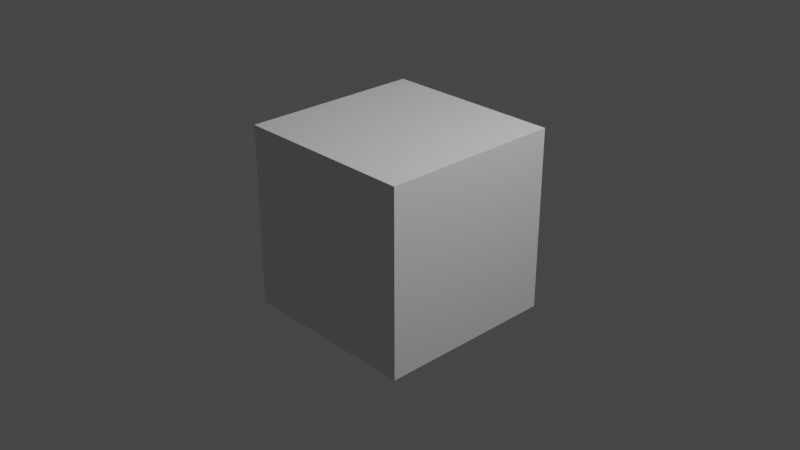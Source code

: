 # Source: launch-vehicle.blend  (saved by Blender 3.4.6; exported with 4.5.12 LTS)
import bpy
from mathutils import Matrix  # noqa: F401  (used for matrix-valued properties, if any)

bpy.ops.wm.read_factory_settings(use_empty=True)
scene = bpy.context.scene
scene.name = 'Scene'

# ---- collections
col_collection = bpy.data.collections.new('Collection'); scene.collection.children.link(col_collection)

# ---- materials (node trees are filled in below, after node groups)
mat_material = bpy.data.materials.new('Material')
mat_material.alpha_threshold = 0.0
mat_material.use_transparent_shadow = False
mat_material.roughness = 0.5
mat_material.line_color = (0.0, 0.0, 0.0, 1.0)

# ---- material node trees
mat_material.use_nodes = True; mat_material.node_tree.nodes.clear()
_N = mat_material.node_tree.nodes; _L = mat_material.node_tree.links
n0 = _N.new('ShaderNodeOutputMaterial'); n0.name = 'Material Output'; n0.location = (300, 300)
n1 = _N.new('ShaderNodeBsdfPrincipled'); n1.name = 'Principled BSDF'; n1.location = (10, 300)
n1.distribution = 'GGX'
n1.subsurface_method = 'RANDOM_WALK_SKIN'
n1.inputs[3].default_value = 1.45
n1.inputs[27].default_value = (0.0, 0.0, 0.0, 1.0)
n1.inputs[28].default_value = 1.0
_L.new(n1.outputs[0], n0.inputs[0])
n0.is_active_output = True

# ---- world
world_world = bpy.data.worlds.new('World'); scene.world = world_world
world_world.use_nodes = True; world_world.node_tree.nodes.clear()
_N = world_world.node_tree.nodes; _L = world_world.node_tree.links
n0 = _N.new('ShaderNodeOutputWorld'); n0.name = 'World Output'; n0.location = (300, 300)
n1 = _N.new('ShaderNodeBackground'); n1.name = 'Background'; n1.location = (10, 300)
n1.inputs[0].default_value = (0.05088, 0.05088, 0.05088, 1.0)
_L.new(n1.outputs[0], n0.inputs[0])
n0.is_active_output = True
world_world.color = (0.05088, 0.05088, 0.05088)
world_world.use_sun_shadow = False
world_world.sun_shadow_jitter_overblur = 0.0

# ---- cameras
cam_camera = bpy.data.cameras.new('Camera')
cam_camera.clip_end = 100.0
cam_camera.ortho_scale = 7.314

# ---- lights
light_light = bpy.data.lights.new('Light', 'POINT')
light_light.transmission_factor = 0.0
light_light.energy = 1000.0
light_light.shadow_soft_size = 0.1
light_light.shadow_maximum_resolution = 0.006
light_light.use_absolute_resolution = True

# ---- meshes
me_cube = bpy.data.meshes.new('Cube')
me_cube.from_pydata([(1.0, 1.0, 1.0), (1.0, 1.0, -1.0), (1.0, -1.0, 1.0), (1.0, -1.0, -1.0), (-1.0, 1.0, 1.0), (-1.0, 1.0, -1.0), (-1.0, -1.0, 1.0), (-1.0, -1.0, -1.0)], [], [(0, 4, 6, 2), (3, 2, 6, 7), (7, 6, 4, 5), (5, 1, 3, 7), (1, 0, 2, 3), (5, 4, 0, 1)])
_uv = me_cube.uv_layers.new(name='UVMap')
_uv.uv.foreach_set('vector', [0.625, 0.5, 0.875, 0.5, 0.875, 0.75, 0.625, 0.75, 0.375, 0.75, 0.625, 0.75, 0.625, 1.0, 0.375, 1.0, 0.375, 0.0, 0.625, 0.0, 0.625, 0.25, 0.375, 0.25, 0.125, 0.5, 0.375, 0.5, 0.375, 0.75, 0.125, 0.75, 0.375, 0.5, 0.625, 0.5, 0.625, 0.75, 0.375, 0.75, 0.375, 0.25, 0.625, 0.25, 0.625, 0.5, 0.375, 0.5])
me_cube.materials.append(mat_material)
me_cube.use_mirror_vertex_groups = False
me_cube.update()

# ---- objects
ob_cube = bpy.data.objects.new('Cube', me_cube)
ob_light = bpy.data.objects.new('Light', light_light)
ob_camera = bpy.data.objects.new('Camera', cam_camera)

# ---- transforms, parenting, visibility, modifiers, constraints
ob_cube.location = (0.0, 0.0, 0.0)
ob_cube.lock_rotations_4d = False
ob_cube.empty_display_type = 'ARROWS'
ob_cube.lineart.crease_threshold = 0.0
ob_light.location = (4.076, 1.005, 5.904)
ob_light.rotation_euler = (0.6503, 0.05522, 1.866)
ob_light.lock_rotations_4d = False
ob_light.empty_display_type = 'ARROWS'
ob_light.color = (0.0, 0.0, 0.0, 0.0)
ob_light.lineart.crease_threshold = 0.0
ob_camera.location = (7.359, -6.926, 4.958)
ob_camera.rotation_euler = (1.109, 0.0, 0.8149)
ob_camera.lock_rotations_4d = False
ob_camera.empty_display_type = 'ARROWS'
ob_camera.color = (0.0, 0.0, 0.0, 0.0)
ob_camera.display_type = 'WIRE'
ob_camera.lineart.crease_threshold = 0.0

# ---- collection membership
col_collection.objects.link(ob_cube)
col_collection.objects.link(ob_light)
col_collection.objects.link(ob_camera)

# ---- scene / render settings (as saved in the file)
scene.camera = ob_camera
scene.frame_start = 1; scene.frame_end = 250; scene.frame_set(1)
scene.render.engine = 'BLENDER_EEVEE_NEXT'
scene.cycles.sampling_pattern = 'TABULATED_SOBOL'
scene.cycles.use_light_tree = False
scene.view_settings.view_transform = 'Filmic'
bpy.context.view_layer.update()
